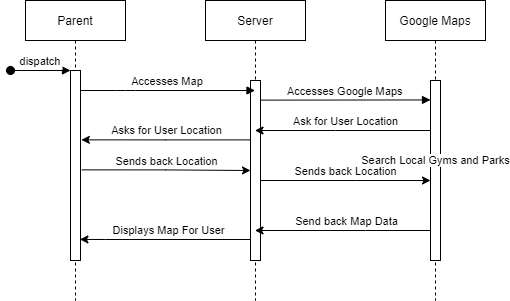

The diagram above was exported from draw.io. Its source (the exported page's mxGraphModel, read from the mxfile embedded in the PNG):
<mxGraphModel dx="868" dy="450" grid="1" gridSize="10" guides="1" tooltips="1" connect="1" arrows="1" fold="1" page="1" pageScale="1" pageWidth="850" pageHeight="1100" math="0" shadow="0">
  <root>
    <mxCell id="0" />
    <mxCell id="1" parent="0" />
    <mxCell id="35SSDgtfty8sTgidC8Cz-1" value="Parent" style="shape=umlLifeline;perimeter=lifelinePerimeter;container=1;collapsible=0;recursiveResize=0;rounded=0;shadow=0;strokeWidth=1;" vertex="1" parent="1">
      <mxGeometry x="120" y="80" width="100" height="300" as="geometry" />
    </mxCell>
    <mxCell id="35SSDgtfty8sTgidC8Cz-2" value="" style="points=[];perimeter=orthogonalPerimeter;rounded=0;shadow=0;strokeWidth=1;" vertex="1" parent="35SSDgtfty8sTgidC8Cz-1">
      <mxGeometry x="45" y="70" width="10" height="190" as="geometry" />
    </mxCell>
    <mxCell id="35SSDgtfty8sTgidC8Cz-3" value="dispatch" style="verticalAlign=bottom;startArrow=oval;endArrow=block;startSize=8;shadow=0;strokeWidth=1;" edge="1" parent="35SSDgtfty8sTgidC8Cz-1" target="35SSDgtfty8sTgidC8Cz-2">
      <mxGeometry relative="1" as="geometry">
        <mxPoint x="-15" y="70" as="sourcePoint" />
      </mxGeometry>
    </mxCell>
    <mxCell id="35SSDgtfty8sTgidC8Cz-4" value="Server" style="shape=umlLifeline;perimeter=lifelinePerimeter;container=1;collapsible=0;recursiveResize=0;rounded=0;shadow=0;strokeWidth=1;" vertex="1" parent="1">
      <mxGeometry x="300" y="80" width="100" height="300" as="geometry" />
    </mxCell>
    <mxCell id="35SSDgtfty8sTgidC8Cz-5" value="" style="points=[];perimeter=orthogonalPerimeter;rounded=0;shadow=0;strokeWidth=1;" vertex="1" parent="35SSDgtfty8sTgidC8Cz-4">
      <mxGeometry x="45" y="80" width="10" height="180" as="geometry" />
    </mxCell>
    <mxCell id="35SSDgtfty8sTgidC8Cz-6" value="Accesses Map" style="verticalAlign=bottom;endArrow=block;shadow=0;strokeWidth=1;" edge="1" parent="1" source="35SSDgtfty8sTgidC8Cz-2" target="35SSDgtfty8sTgidC8Cz-4">
      <mxGeometry relative="1" as="geometry">
        <mxPoint x="275" y="160" as="sourcePoint" />
        <mxPoint x="320" y="160" as="targetPoint" />
        <Array as="points">
          <mxPoint x="220" y="170" />
        </Array>
      </mxGeometry>
    </mxCell>
    <mxCell id="35SSDgtfty8sTgidC8Cz-7" value="Google Maps" style="shape=umlLifeline;perimeter=lifelinePerimeter;container=1;collapsible=0;recursiveResize=0;rounded=0;shadow=0;strokeWidth=1;" vertex="1" parent="1">
      <mxGeometry x="480" y="80" width="100" height="300" as="geometry" />
    </mxCell>
    <mxCell id="35SSDgtfty8sTgidC8Cz-8" value="" style="points=[];perimeter=orthogonalPerimeter;rounded=0;shadow=0;strokeWidth=1;" vertex="1" parent="35SSDgtfty8sTgidC8Cz-7">
      <mxGeometry x="45" y="80" width="10" height="180" as="geometry" />
    </mxCell>
    <mxCell id="35SSDgtfty8sTgidC8Cz-9" style="edgeStyle=orthogonalEdgeStyle;rounded=0;orthogonalLoop=1;jettySize=auto;html=1;" edge="1" parent="35SSDgtfty8sTgidC8Cz-7" source="35SSDgtfty8sTgidC8Cz-8" target="35SSDgtfty8sTgidC8Cz-7">
      <mxGeometry relative="1" as="geometry">
        <mxPoint x="130" y="220" as="targetPoint" />
        <Array as="points">
          <mxPoint x="100" y="190" />
          <mxPoint x="100" y="220" />
        </Array>
      </mxGeometry>
    </mxCell>
    <mxCell id="35SSDgtfty8sTgidC8Cz-10" value="&lt;div&gt;Search Local Gyms and Parks&lt;/div&gt;" style="edgeLabel;html=1;align=center;verticalAlign=middle;resizable=0;points=[];" vertex="1" connectable="0" parent="35SSDgtfty8sTgidC8Cz-9">
      <mxGeometry x="0.0532" relative="1" as="geometry">
        <mxPoint y="-10.71" as="offset" />
      </mxGeometry>
    </mxCell>
    <mxCell id="35SSDgtfty8sTgidC8Cz-11" value="Accesses Google Maps" style="verticalAlign=bottom;endArrow=block;entryX=0;entryY=0.108;shadow=0;strokeWidth=1;exitX=0.972;exitY=0.109;exitDx=0;exitDy=0;exitPerimeter=0;entryDx=0;entryDy=0;entryPerimeter=0;" edge="1" parent="1" source="35SSDgtfty8sTgidC8Cz-5" target="35SSDgtfty8sTgidC8Cz-8">
      <mxGeometry relative="1" as="geometry">
        <mxPoint x="360" y="180" as="sourcePoint" />
        <mxPoint x="520.0000000000001" y="180.00000000000023" as="targetPoint" />
      </mxGeometry>
    </mxCell>
    <mxCell id="35SSDgtfty8sTgidC8Cz-12" style="edgeStyle=orthogonalEdgeStyle;rounded=0;orthogonalLoop=1;jettySize=auto;html=1;" edge="1" parent="1" source="35SSDgtfty8sTgidC8Cz-8" target="35SSDgtfty8sTgidC8Cz-4">
      <mxGeometry relative="1" as="geometry">
        <Array as="points">
          <mxPoint x="460" y="310" />
          <mxPoint x="460" y="310" />
        </Array>
      </mxGeometry>
    </mxCell>
    <mxCell id="35SSDgtfty8sTgidC8Cz-13" value="Send back Map Data" style="edgeLabel;html=1;align=center;verticalAlign=middle;resizable=0;points=[];" vertex="1" connectable="0" parent="35SSDgtfty8sTgidC8Cz-12">
      <mxGeometry x="-0.0954" relative="1" as="geometry">
        <mxPoint x="-5.95" y="-10" as="offset" />
      </mxGeometry>
    </mxCell>
    <mxCell id="35SSDgtfty8sTgidC8Cz-14" style="edgeStyle=orthogonalEdgeStyle;rounded=0;orthogonalLoop=1;jettySize=auto;html=1;entryX=0.943;entryY=0.889;entryDx=0;entryDy=0;entryPerimeter=0;" edge="1" parent="1" source="35SSDgtfty8sTgidC8Cz-5" target="35SSDgtfty8sTgidC8Cz-2">
      <mxGeometry relative="1" as="geometry">
        <mxPoint x="180" y="320" as="targetPoint" />
        <Array as="points">
          <mxPoint x="200" y="319" />
          <mxPoint x="200" y="319" />
        </Array>
      </mxGeometry>
    </mxCell>
    <mxCell id="35SSDgtfty8sTgidC8Cz-15" value="Displays Map For User" style="edgeLabel;html=1;align=center;verticalAlign=middle;resizable=0;points=[];" vertex="1" connectable="0" parent="35SSDgtfty8sTgidC8Cz-14">
      <mxGeometry x="0.106" y="1" relative="1" as="geometry">
        <mxPoint x="11.67" y="-11" as="offset" />
      </mxGeometry>
    </mxCell>
    <mxCell id="35SSDgtfty8sTgidC8Cz-16" style="edgeStyle=orthogonalEdgeStyle;rounded=0;orthogonalLoop=1;jettySize=auto;html=1;" edge="1" parent="1" source="35SSDgtfty8sTgidC8Cz-8" target="35SSDgtfty8sTgidC8Cz-4">
      <mxGeometry relative="1" as="geometry">
        <Array as="points">
          <mxPoint x="430" y="210" />
          <mxPoint x="430" y="210" />
        </Array>
      </mxGeometry>
    </mxCell>
    <mxCell id="35SSDgtfty8sTgidC8Cz-17" value="Ask for User Location" style="edgeLabel;html=1;align=center;verticalAlign=middle;resizable=0;points=[];" vertex="1" connectable="0" parent="35SSDgtfty8sTgidC8Cz-16">
      <mxGeometry x="0.1169" y="-1" relative="1" as="geometry">
        <mxPoint x="12.62" y="-9" as="offset" />
      </mxGeometry>
    </mxCell>
    <mxCell id="35SSDgtfty8sTgidC8Cz-18" style="edgeStyle=orthogonalEdgeStyle;rounded=0;orthogonalLoop=1;jettySize=auto;html=1;entryX=1.086;entryY=0.365;entryDx=0;entryDy=0;entryPerimeter=0;" edge="1" parent="1" source="35SSDgtfty8sTgidC8Cz-5" target="35SSDgtfty8sTgidC8Cz-2">
      <mxGeometry relative="1" as="geometry">
        <mxPoint x="180" y="220" as="targetPoint" />
        <Array as="points">
          <mxPoint x="260" y="219" />
        </Array>
      </mxGeometry>
    </mxCell>
    <mxCell id="35SSDgtfty8sTgidC8Cz-19" value="Asks for User Location" style="edgeLabel;html=1;align=center;verticalAlign=middle;resizable=0;points=[];" vertex="1" connectable="0" parent="35SSDgtfty8sTgidC8Cz-18">
      <mxGeometry x="0.2295" y="-2" relative="1" as="geometry">
        <mxPoint x="19.76" y="-7.71" as="offset" />
      </mxGeometry>
    </mxCell>
    <mxCell id="35SSDgtfty8sTgidC8Cz-20" style="edgeStyle=orthogonalEdgeStyle;rounded=0;orthogonalLoop=1;jettySize=auto;html=1;exitX=1.133;exitY=0.523;exitDx=0;exitDy=0;exitPerimeter=0;" edge="1" parent="1" source="35SSDgtfty8sTgidC8Cz-2" target="35SSDgtfty8sTgidC8Cz-5">
      <mxGeometry relative="1" as="geometry">
        <mxPoint x="340.0000000000001" y="494.9999999999999" as="targetPoint" />
        <mxPoint x="190" y="250" as="sourcePoint" />
        <Array as="points" />
      </mxGeometry>
    </mxCell>
    <mxCell id="35SSDgtfty8sTgidC8Cz-21" value="Sends back Location" style="edgeLabel;html=1;align=center;verticalAlign=middle;resizable=0;points=[];" vertex="1" connectable="0" parent="35SSDgtfty8sTgidC8Cz-20">
      <mxGeometry x="0.2426" y="-2" relative="1" as="geometry">
        <mxPoint x="-20.71" y="-12" as="offset" />
      </mxGeometry>
    </mxCell>
    <mxCell id="35SSDgtfty8sTgidC8Cz-22" style="edgeStyle=orthogonalEdgeStyle;rounded=0;orthogonalLoop=1;jettySize=auto;html=1;" edge="1" parent="1" source="35SSDgtfty8sTgidC8Cz-5" target="35SSDgtfty8sTgidC8Cz-8">
      <mxGeometry relative="1" as="geometry">
        <Array as="points">
          <mxPoint x="450" y="260" />
          <mxPoint x="450" y="260" />
        </Array>
      </mxGeometry>
    </mxCell>
    <mxCell id="35SSDgtfty8sTgidC8Cz-23" value="Sends back Location" style="edgeLabel;html=1;align=center;verticalAlign=middle;resizable=0;points=[];" vertex="1" connectable="0" parent="35SSDgtfty8sTgidC8Cz-22">
      <mxGeometry x="0.0969" y="1" relative="1" as="geometry">
        <mxPoint x="-8.33" y="-9" as="offset" />
      </mxGeometry>
    </mxCell>
  </root>
</mxGraphModel>